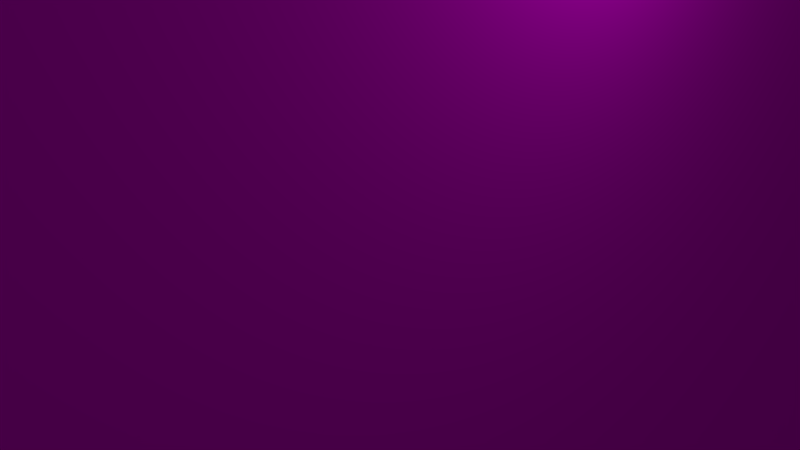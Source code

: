 # Source: Door_2.blend  (saved by Blender 2.76.0; exported with 4.5.12 LTS)
import bpy
from mathutils import Matrix  # noqa: F401  (used for matrix-valued properties, if any)

bpy.ops.wm.read_factory_settings(use_empty=True)
scene = bpy.context.scene
scene.name = 'Scene'

# ---- collections
col_collection_1 = bpy.data.collections.new('Collection 1'); scene.collection.children.link(col_collection_1)

# ---- images (referenced by path relative to the original .blend; pixels are not part of the script)
import os
ASSET_DIR = os.environ.get("B2B_ASSET_DIR", "")  # directory of the original .blend (textures are referenced by path, not embedded)
HERE = os.path.dirname(os.path.abspath(__file__))  # packed textures are extracted next to this script under _unpacked/

def load_image(name, relpath, width, height, colorspace="sRGB"):
    """Load a texture the original file referenced (path relative to the .blend, or extracted next to this script)."""
    p = next((c for c in (os.path.join(HERE, relpath), os.path.join(ASSET_DIR, relpath)) if relpath and os.path.exists(c)), "")
    if p:
        img = bpy.data.images.load(p, check_existing=True)
        img.name = name
    else:  # same state as the original file: an image datablock whose file is absent (Cycles renders it pink)
        img = bpy.data.images.new(name, width, height)
        img.source = "FILE"
        img.filepath = "//" + (relpath or name)
    img.colorspace_settings.name = colorspace
    return img
img_door_1_text_png = load_image('Door_1_text.png', 'Door_1_text.png', 1024, 1024, 'sRGB')

# ---- materials (node trees are filled in below, after node groups)
mat_material_002 = bpy.data.materials.new('Material.002')
mat_material_002.alpha_threshold = 0.0
mat_material_002.roughness = 0.5
mat_material_001 = bpy.data.materials.new('Material.001')
mat_material_001.alpha_threshold = 0.0
mat_material_001.roughness = 0.5

# ---- material node trees
mat_material_002.use_nodes = True; mat_material_002.node_tree.nodes.clear()
_N = mat_material_002.node_tree.nodes; _L = mat_material_002.node_tree.links
n0 = _N.new('ShaderNodeOutputMaterial'); n0.name = 'Material Output'; n0.location = (300, 300)
n1 = _N.new('ShaderNodeBsdfDiffuse'); n1.name = 'Diffuse BSDF'; n1.location = (10, 300)
n2 = _N.new('ShaderNodeTexImage'); n2.name = 'Image Texture'; n2.location = (-180, 300)
n2.width = 140
n2.image = img_door_1_text_png
_L.new(n1.outputs[0], n0.inputs[0])
_L.new(n2.outputs[0], n1.inputs[0])
n0.is_active_output = True
mat_material_001.use_nodes = True; mat_material_001.node_tree.nodes.clear()
_N = mat_material_001.node_tree.nodes; _L = mat_material_001.node_tree.links
n0 = _N.new('ShaderNodeOutputMaterial'); n0.name = 'Material Output'; n0.location = (300, 300)
n1 = _N.new('ShaderNodeBsdfDiffuse'); n1.name = 'Diffuse BSDF'; n1.location = (10, 300)
_L.new(n1.outputs[0], n0.inputs[0])
n0.is_active_output = True

# ---- world
world_world = bpy.data.worlds.new('World'); scene.world = world_world
world_world.color = (0.05088, 0.05088, 0.05088)
world_world.use_sun_shadow = False
world_world.sun_shadow_jitter_overblur = 0.0
world_world.cycles.sampling_method = 'MANUAL'
world_world.cycles.sample_map_resolution = 256

# ---- cameras
cam_camera = bpy.data.cameras.new('Camera')
cam_camera.clip_end = 100.0
cam_camera.lens = 35.0
cam_camera.sensor_width = 32.0
cam_camera.sensor_height = 18.0
cam_camera.ortho_scale = 7.314
cam_camera.dof.focus_distance = 0.0

# ---- lights
light_lamp = bpy.data.lights.new('Lamp', 'POINT')
light_lamp.transmission_factor = 0.0
light_lamp.cutoff_distance = 30.0
light_lamp.energy = 100.0
light_lamp.shadow_buffer_clip_start = 1.001
light_lamp.shadow_soft_size = 0.1
light_lamp.shadow_maximum_resolution = 0.006
light_lamp.use_absolute_resolution = True
light_lamp.cycles.use_multiple_importance_sampling = False

# ---- meshes
me_cube_001 = bpy.data.meshes.new('Cube.001')
me_cube_001.from_pydata([(-100.0, -100.0, -100.0), (-100.0, -100.0, 100.0), (-100.0, 100.0, -100.0), (-100.0, 100.0, 100.0), (100.0, -100.0, -100.0), (100.0, -100.0, 100.0), (100.0, 100.0, -100.0), (100.0, 100.0, 100.0), (140.0, 61.54, -11.36), (140.0, 61.54, -6.818), (140.0, 92.31, -11.36), (140.0, 92.31, -6.818), (260.0, 61.54, -11.36), (260.0, 61.54, -6.818), (260.0, 92.31, -11.36), (260.0, 92.31, -6.818)], [], [(1, 3, 2, 0), (3, 7, 6, 2), (7, 5, 4, 6), (5, 1, 0, 4), (0, 2, 6, 4), (5, 7, 3, 1), (9, 11, 10, 8), (11, 15, 14, 10), (15, 13, 12, 14), (13, 9, 8, 12), (8, 10, 14, 12), (13, 15, 11, 9)])
me_cube_001.polygons.foreach_set('material_index', [0, 0, 0, 0, 0, 0, 1, 1, 1, 1, 1, 1])
_uv = me_cube_001.uv_layers.new(name='UVMap')
_uv.uv.foreach_set('vector', [-0.7827, 0.9732, -0.2235, 0.9732, -0.2235, 0.02683, -0.7827, 0.02683, 0.7796, 0.9732, 0.7842, 0.9809, 0.7842, 0.01911, 0.7796, 0.02683, 0.7842, 0.9809, 0.2158, 0.9809, 0.2158, 0.01911, 0.7842, 0.01911, 0.2158, 0.9809, 0.2204, 0.9732, 0.2204, 0.02683, 0.2158, 0.01911, 0.2204, 0.02683, 0.7796, 0.02683, 0.7842, 0.01911, 0.2158, 0.01911, 0.2158, 0.9809, 0.7842, 0.9809, 0.7796, 0.9732, 0.2204, 0.9732, 2.211, 0.9941, 1.426, 0.9941, 1.426, 0.06684, 2.211, 0.06684, 1.426, 0.9941, 1.403, 0.9804, 1.403, 0.04386, 1.426, 0.06684, 2.825, 1.01, 3.617, 1.01, 3.617, 0.07339, 2.825, 0.07339, 3.617, 1.01, 3.632, 1.024, 3.632, 0.09637, 3.617, 0.07339, 2.211, 0.06684, 1.426, 0.06684, 1.403, 0.04386, 2.195, 0.04386, 3.617, 1.01, 2.825, 1.01, 2.848, 1.024, 3.632, 1.024])
me_cube_001.materials.append(mat_material_002)
me_cube_001.materials.append(mat_material_001)
me_cube_001.use_remesh_preserve_volume = False
me_cube_001.use_remesh_preserve_attributes = False
me_cube_001.use_mirror_vertex_groups = False
me_cube_001.update()

# ---- objects
ob_lamp = bpy.data.objects.new('Lamp', light_lamp)
ob_camera = bpy.data.objects.new('Camera', cam_camera)
ob_door = bpy.data.objects.new('Door', me_cube_001)

# ---- transforms, parenting, visibility, modifiers, constraints
ob_lamp.location = (4.076, 1.005, 5.904)
ob_lamp.rotation_euler = (0.6503, 0.05522, 1.866)
ob_lamp.lock_rotations_4d = False
ob_lamp.empty_display_type = 'ARROWS'
ob_lamp.color = (0.0, 0.0, 0.0, 0.0)
ob_lamp.lineart.crease_threshold = 0.0
ob_camera.location = (7.481, -6.508, 5.344)
ob_camera.rotation_euler = (1.109, 0.01082, 0.8149)
ob_camera.lock_rotations_4d = False
ob_camera.empty_display_type = 'ARROWS'
ob_camera.color = (0.0, 0.0, 0.0, 0.0)
ob_camera.display_type = 'WIRE'
ob_camera.lineart.crease_threshold = 0.0
ob_door.location = (0.0, 0.0, 0.0)
ob_door.scale = (0.025, 0.65, 1.1)
ob_door.lineart.crease_threshold = 0.0

# ---- collection membership
col_collection_1.objects.link(ob_lamp)
col_collection_1.objects.link(ob_camera)
col_collection_1.objects.link(ob_door)

# ---- scene / render settings (as saved in the file)
scene.camera = ob_camera
scene.frame_start = 1; scene.frame_end = 250; scene.frame_set(1)
scene.render.engine = 'CYCLES'
scene.render.resolution_percentage = 50
scene.render.dither_intensity = 0.0
scene.cycles.use_denoising = False
scene.cycles.samples = 10
scene.cycles.sampling_pattern = 'TABULATED_SOBOL'
scene.cycles.light_sampling_threshold = 0.0
scene.cycles.use_adaptive_sampling = False
scene.cycles.use_light_tree = False
scene.cycles.blur_glossy = 0.0
scene.cycles.pixel_filter_type = 'GAUSSIAN'
scene.cycles.sample_clamp_indirect = 0.0
scene.view_settings.view_transform = 'Standard'
scene.unit_settings.scale_length = 0.01
bpy.context.view_layer.update()

